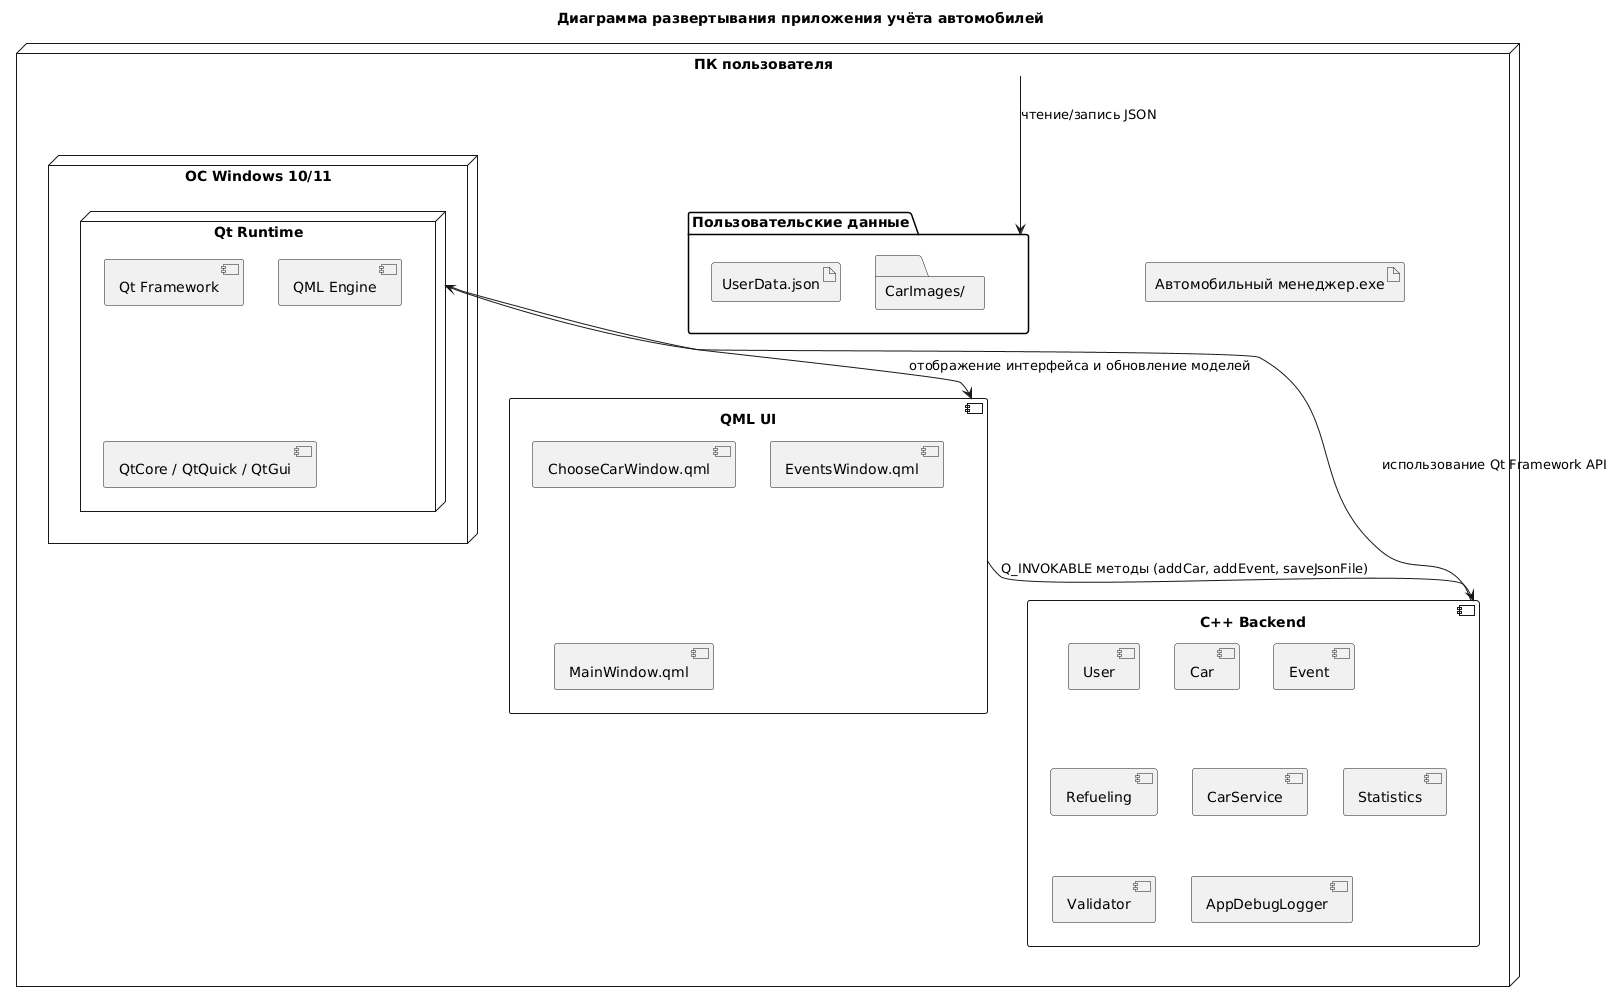

The diagram above was rendered by PlantUML. Its source (embedded in the PNG):
@startuml
title Диаграмма развертывания приложения учёта автомобилей

node "ПК пользователя" as PC {
    artifact "Автомобильный менеджер.exe" as App
    node "ОС Windows 10/11" as OS {
        node "Qt Runtime" as Qt {
            component "Qt Framework"
            component "QML Engine"
            component "QtCore / QtQuick / QtGui"
        }
    }

    folder "Пользовательские данные" as Data {
        artifact "UserData.json"
        folder "CarImages/"
    }

    component "C++ Backend" as Backend {
        [User]
        [Car]
        [Event]
        [Refueling]
        [CarService]
        [Statistics]
        [Validator]
        [AppDebugLogger]
    }

    component "QML UI" as UI {
        [ChooseCarWindow.qml]
        [EventsWindow.qml]
        [MainWindow.qml]
    }
}

PC -down-> Data : чтение/запись JSON
UI --> Backend : Q_INVOKABLE методы (addCar, addEvent, saveJsonFile)
Backend --> Qt : использование Qt Framework API
Qt --> UI : отображение интерфейса и обновление моделей
@enduml